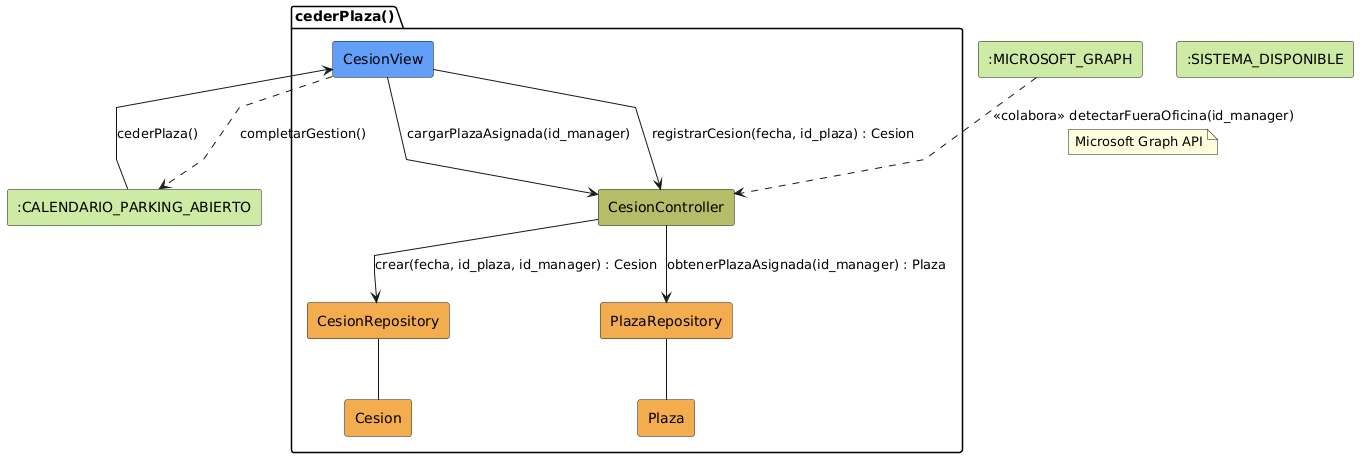

The diagram above was rendered by PlantUML. Its source (embedded in the PNG):
@startuml colabCederPlaza

skinparam backgroundColor #FFFFFF
skinparam defaultFontName Arial
skinparam linetype polyline

rectangle #CDEBA5 ":CALENDARIO_PARKING_ABIERTO" as Calendario
rectangle #CDEBA5 ":SISTEMA_DISPONIBLE" as Menu
rectangle #CDEBA5 ":MICROSOFT_GRAPH" as Graph

package "cederPlaza()" {
  rectangle #629EF9 "CesionView"              as View
  rectangle #b5bd68 "CesionController"        as Controller
  rectangle #F2AC4E "CesionRepository"        as CesionRepo
  rectangle #F2AC4E "PlazaRepository"         as PlazaRepo
  rectangle #F2AC4E "Cesion"                  as Cesion
  rectangle #F2AC4E "Plaza"                   as Plaza
}

Calendario -r-> View: cederPlaza()

View -d-> Controller: cargarPlazaAsignada(id_manager)

Controller --> PlazaRepo: obtenerPlazaAsignada(id_manager) : Plaza

PlazaRepo -- Plaza

View --> Controller: registrarCesion(fecha, id_plaza) : Cesion

Controller --> CesionRepo: crear(fecha, id_plaza, id_manager) : Cesion

CesionRepo -- Cesion

Graph ..> Controller: <<colabora>> detectarFueraOficina(id_manager)
note on link: Microsoft Graph API

View ..> Calendario: completarGestion()

@enduml